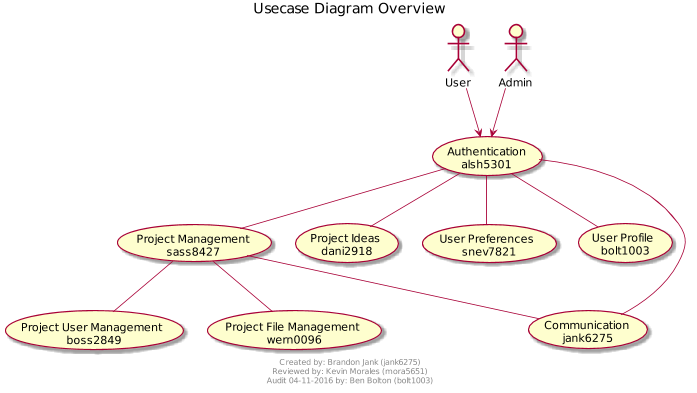

The diagram above was rendered by PlantUML. Its source (embedded in the PNG):
@startuml
scale max 700 width
title Usecase Diagram Overview

footer
Created by: Brandon Jank (jank6275) 
Reviewed by: Kevin Morales (mora5651)
Audit 04-11-2016 by: Ben Bolton (bolt1003)
endfooter

actor User
actor Admin

User --> (Authentication \n alsh5301)
Admin --> (Authentication \n alsh5301)

(Authentication \n alsh5301) -- (Project Management \n sass8427)
(Authentication \n alsh5301) -- (Project Ideas \n dani2918)
(Authentication \n alsh5301) -- (User Preferences \n snev7821)
(Authentication \n alsh5301) -- (User Profile \n bolt1003)
(Authentication \n alsh5301) -- (Communication \n jank6275)

(Project Management \n sass8427) -- (Communication \n jank6275)
(Project Management \n sass8427) -- (Project User Management \n boss2849)
(Project Management \n sass8427) -- (Project File Management \n wern0096)

@enduml